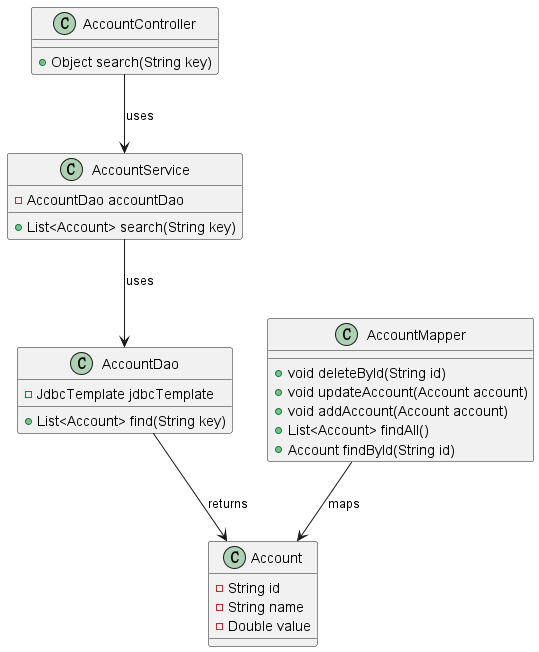

The diagram above was rendered by PlantUML. Its source (embedded in the PNG):
@startuml
class Account {
  - String id
  - String name
  - Double value
}

class AccountController {
  + Object search(String key)
}

class AccountService {
  - AccountDao accountDao
  + List<Account> search(String key)
}

class AccountDao {
  - JdbcTemplate jdbcTemplate
  + List<Account> find(String key)
}

class AccountMapper {
  + void deleteById(String id)
  + void updateAccount(Account account)
  + void addAccount(Account account)
  + List<Account> findAll()
  + Account findById(String id)
}

AccountController --> AccountService : uses
AccountService --> AccountDao : uses
AccountDao --> Account : returns
AccountMapper --> Account : maps
@enduml